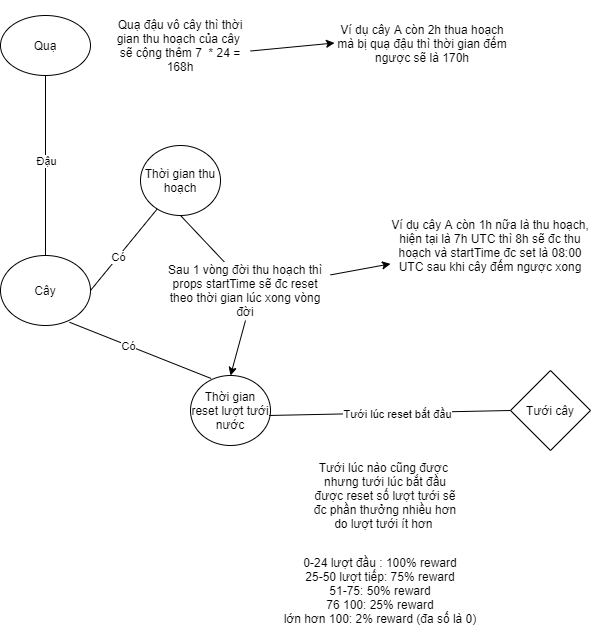

The diagram above was exported from draw.io. Its source (the exported page's mxGraphModel, read from the mxfile embedded in the PNG):
<mxGraphModel dx="1662" dy="2083" grid="1" gridSize="10" guides="1" tooltips="1" connect="1" arrows="1" fold="1" page="1" pageScale="1" pageWidth="827" pageHeight="1169" math="0" shadow="0">
  <root>
    <mxCell id="PPYJ0IPZCpIB0YRBwq3c-0" />
    <mxCell id="PPYJ0IPZCpIB0YRBwq3c-1" parent="PPYJ0IPZCpIB0YRBwq3c-0" />
    <mxCell id="ur2NqZII7hy11zT-5sdN-0" value="Cây" style="ellipse;whiteSpace=wrap;html=1;" parent="PPYJ0IPZCpIB0YRBwq3c-1" vertex="1">
      <mxGeometry x="40" y="120" width="90" height="70" as="geometry" />
    </mxCell>
    <mxCell id="ur2NqZII7hy11zT-5sdN-1" value="Tưới cây" style="rhombus;whiteSpace=wrap;html=1;" parent="PPYJ0IPZCpIB0YRBwq3c-1" vertex="1">
      <mxGeometry x="550" y="235" width="80" height="80" as="geometry" />
    </mxCell>
    <mxCell id="ur2NqZII7hy11zT-5sdN-4" value="Thời gian reset lượt tưới nước" style="ellipse;whiteSpace=wrap;html=1;" parent="PPYJ0IPZCpIB0YRBwq3c-1" vertex="1">
      <mxGeometry x="230" y="240" width="80" height="70" as="geometry" />
    </mxCell>
    <mxCell id="ur2NqZII7hy11zT-5sdN-5" value="" style="endArrow=none;html=1;exitX=0.258;exitY=0.043;exitDx=0;exitDy=0;exitPerimeter=0;entryX=0.767;entryY=0.954;entryDx=0;entryDy=0;entryPerimeter=0;" parent="PPYJ0IPZCpIB0YRBwq3c-1" source="ur2NqZII7hy11zT-5sdN-4" target="ur2NqZII7hy11zT-5sdN-0" edge="1">
      <mxGeometry width="50" height="50" relative="1" as="geometry">
        <mxPoint x="470" y="300" as="sourcePoint" />
        <mxPoint x="520" y="250" as="targetPoint" />
      </mxGeometry>
    </mxCell>
    <mxCell id="ur2NqZII7hy11zT-5sdN-6" value="Có" style="edgeLabel;html=1;align=center;verticalAlign=middle;resizable=0;points=[];" parent="ur2NqZII7hy11zT-5sdN-5" vertex="1" connectable="0">
      <mxGeometry x="0.1712" relative="1" as="geometry">
        <mxPoint as="offset" />
      </mxGeometry>
    </mxCell>
    <mxCell id="ur2NqZII7hy11zT-5sdN-7" value="" style="endArrow=none;html=1;exitX=0.983;exitY=0.571;exitDx=0;exitDy=0;exitPerimeter=0;entryX=0;entryY=0.5;entryDx=0;entryDy=0;" parent="PPYJ0IPZCpIB0YRBwq3c-1" source="ur2NqZII7hy11zT-5sdN-4" target="ur2NqZII7hy11zT-5sdN-1" edge="1">
      <mxGeometry width="50" height="50" relative="1" as="geometry">
        <mxPoint x="420" y="320" as="sourcePoint" />
        <mxPoint x="470" y="270" as="targetPoint" />
      </mxGeometry>
    </mxCell>
    <mxCell id="ur2NqZII7hy11zT-5sdN-8" value="Tưới lúc reset bắt đầu" style="edgeLabel;html=1;align=center;verticalAlign=middle;resizable=0;points=[];" parent="ur2NqZII7hy11zT-5sdN-7" vertex="1" connectable="0">
      <mxGeometry x="0.0618" y="-1" relative="1" as="geometry">
        <mxPoint as="offset" />
      </mxGeometry>
    </mxCell>
    <mxCell id="ur2NqZII7hy11zT-5sdN-10" value="Tưới lúc nào cũng được&amp;nbsp; nhưng tưới lúc bắt đầu được reset số lượt tưới sẽ đc phần thưởng nhiều hơn&lt;br&gt;do lượt tưới ít hơn&amp;nbsp;" style="text;html=1;strokeColor=none;fillColor=none;align=center;verticalAlign=middle;whiteSpace=wrap;rounded=0;" parent="PPYJ0IPZCpIB0YRBwq3c-1" vertex="1">
      <mxGeometry x="350" y="315" width="150" height="90" as="geometry" />
    </mxCell>
    <mxCell id="ur2NqZII7hy11zT-5sdN-11" value="0-24 lượt đầu : 100% reward&lt;br&gt;25-50 lượt tiếp: 75% reward&lt;br&gt;51-75: 50% reward&lt;br&gt;76 100: 25% reward&lt;br&gt;lớn hơn 100: 2% reward (đa số là 0)" style="text;html=1;strokeColor=none;fillColor=none;align=center;verticalAlign=middle;whiteSpace=wrap;rounded=0;" parent="PPYJ0IPZCpIB0YRBwq3c-1" vertex="1">
      <mxGeometry x="320" y="420" width="200" height="70" as="geometry" />
    </mxCell>
    <mxCell id="ur2NqZII7hy11zT-5sdN-12" value="Thời gian thu hoạch" style="ellipse;whiteSpace=wrap;html=1;" parent="PPYJ0IPZCpIB0YRBwq3c-1" vertex="1">
      <mxGeometry x="180" y="10" width="80" height="70" as="geometry" />
    </mxCell>
    <mxCell id="ur2NqZII7hy11zT-5sdN-13" value="" style="endArrow=none;html=1;entryX=1;entryY=0.5;entryDx=0;entryDy=0;" parent="PPYJ0IPZCpIB0YRBwq3c-1" source="ur2NqZII7hy11zT-5sdN-12" target="ur2NqZII7hy11zT-5sdN-0" edge="1">
      <mxGeometry width="50" height="50" relative="1" as="geometry">
        <mxPoint x="296.55999999999995" y="252.31000000000006" as="sourcePoint" />
        <mxPoint x="302.5799999999999" y="150" as="targetPoint" />
      </mxGeometry>
    </mxCell>
    <mxCell id="ur2NqZII7hy11zT-5sdN-14" value="Có" style="edgeLabel;html=1;align=center;verticalAlign=middle;resizable=0;points=[];" parent="ur2NqZII7hy11zT-5sdN-13" vertex="1" connectable="0">
      <mxGeometry x="0.1712" relative="1" as="geometry">
        <mxPoint as="offset" />
      </mxGeometry>
    </mxCell>
    <mxCell id="ur2NqZII7hy11zT-5sdN-17" value="" style="endArrow=none;html=1;entryX=0.5;entryY=1;entryDx=0;entryDy=0;exitX=0.375;exitY=0.023;exitDx=0;exitDy=0;exitPerimeter=0;" parent="PPYJ0IPZCpIB0YRBwq3c-1" source="ur2NqZII7hy11zT-5sdN-19" target="ur2NqZII7hy11zT-5sdN-12" edge="1">
      <mxGeometry width="50" height="50" relative="1" as="geometry">
        <mxPoint x="280" y="100" as="sourcePoint" />
        <mxPoint x="360" y="130" as="targetPoint" />
      </mxGeometry>
    </mxCell>
    <mxCell id="ur2NqZII7hy11zT-5sdN-18" value="" style="endArrow=classic;html=1;exitX=0.5;exitY=1;exitDx=0;exitDy=0;entryX=0.5;entryY=0;entryDx=0;entryDy=0;" parent="PPYJ0IPZCpIB0YRBwq3c-1" source="ur2NqZII7hy11zT-5sdN-19" target="ur2NqZII7hy11zT-5sdN-4" edge="1">
      <mxGeometry width="50" height="50" relative="1" as="geometry">
        <mxPoint x="270" y="200" as="sourcePoint" />
        <mxPoint x="360" y="130" as="targetPoint" />
      </mxGeometry>
    </mxCell>
    <mxCell id="ur2NqZII7hy11zT-5sdN-19" value="Sau 1 vòng đời thu hoạch thì props startTime sẽ đc reset theo thời gian lúc xong vòng đời" style="text;html=1;strokeColor=none;fillColor=none;align=center;verticalAlign=middle;whiteSpace=wrap;rounded=0;" parent="PPYJ0IPZCpIB0YRBwq3c-1" vertex="1">
      <mxGeometry x="200" y="125" width="170" height="60" as="geometry" />
    </mxCell>
    <mxCell id="ur2NqZII7hy11zT-5sdN-20" value="Ví dụ cây A còn 1h nữa là thu hoạch, hiện tại là 7h UTC thì 8h sẽ đc thu hoạch và startTime đc set là 08:00 UTC sau khi cây đếm ngược xong" style="text;html=1;strokeColor=none;fillColor=none;align=center;verticalAlign=middle;whiteSpace=wrap;rounded=0;" parent="PPYJ0IPZCpIB0YRBwq3c-1" vertex="1">
      <mxGeometry x="430" y="70" width="200" height="80" as="geometry" />
    </mxCell>
    <mxCell id="ur2NqZII7hy11zT-5sdN-21" value="Quạ" style="ellipse;whiteSpace=wrap;html=1;" parent="PPYJ0IPZCpIB0YRBwq3c-1" vertex="1">
      <mxGeometry x="40" y="-120" width="90" height="60" as="geometry" />
    </mxCell>
    <mxCell id="ur2NqZII7hy11zT-5sdN-22" value="" style="endArrow=classic;html=1;" parent="PPYJ0IPZCpIB0YRBwq3c-1" source="ur2NqZII7hy11zT-5sdN-19" target="ur2NqZII7hy11zT-5sdN-20" edge="1">
      <mxGeometry width="50" height="50" relative="1" as="geometry">
        <mxPoint x="350" y="120" as="sourcePoint" />
        <mxPoint x="400" y="70" as="targetPoint" />
      </mxGeometry>
    </mxCell>
    <mxCell id="ur2NqZII7hy11zT-5sdN-23" value="" style="endArrow=none;html=1;entryX=0.5;entryY=1;entryDx=0;entryDy=0;exitX=0.5;exitY=0;exitDx=0;exitDy=0;" parent="PPYJ0IPZCpIB0YRBwq3c-1" source="ur2NqZII7hy11zT-5sdN-0" target="ur2NqZII7hy11zT-5sdN-21" edge="1">
      <mxGeometry width="50" height="50" relative="1" as="geometry">
        <mxPoint x="50" y="70" as="sourcePoint" />
        <mxPoint x="100" y="20" as="targetPoint" />
      </mxGeometry>
    </mxCell>
    <mxCell id="ur2NqZII7hy11zT-5sdN-24" value="Đậu" style="edgeLabel;html=1;align=center;verticalAlign=middle;resizable=0;points=[];" parent="ur2NqZII7hy11zT-5sdN-23" vertex="1" connectable="0">
      <mxGeometry x="0.0554" relative="1" as="geometry">
        <mxPoint as="offset" />
      </mxGeometry>
    </mxCell>
    <mxCell id="ur2NqZII7hy11zT-5sdN-25" value="Quạ đậu vô cây thì thời gian thu hoạch của cây&amp;nbsp; sẽ cộng thêm 7&amp;nbsp; * 24 = 168h" style="text;html=1;strokeColor=none;fillColor=none;align=center;verticalAlign=middle;whiteSpace=wrap;rounded=0;" parent="PPYJ0IPZCpIB0YRBwq3c-1" vertex="1">
      <mxGeometry x="150" y="-135" width="140" height="90" as="geometry" />
    </mxCell>
    <mxCell id="ur2NqZII7hy11zT-5sdN-26" value="Ví dụ cây A còn 2h thua hoạch mà bị quạ đậu thì thời gian đếm ngược sẽ là 170h" style="text;html=1;strokeColor=none;fillColor=none;align=center;verticalAlign=middle;whiteSpace=wrap;rounded=0;" parent="PPYJ0IPZCpIB0YRBwq3c-1" vertex="1">
      <mxGeometry x="374" y="-125" width="176" height="65" as="geometry" />
    </mxCell>
    <mxCell id="ur2NqZII7hy11zT-5sdN-27" value="" style="endArrow=classic;html=1;entryX=0;entryY=0.5;entryDx=0;entryDy=0;" parent="PPYJ0IPZCpIB0YRBwq3c-1" target="ur2NqZII7hy11zT-5sdN-26" edge="1">
      <mxGeometry width="50" height="50" relative="1" as="geometry">
        <mxPoint x="290" y="-84.49224489795927" as="sourcePoint" />
        <mxPoint x="350" y="-95.51265306122457" as="targetPoint" />
      </mxGeometry>
    </mxCell>
  </root>
</mxGraphModel>